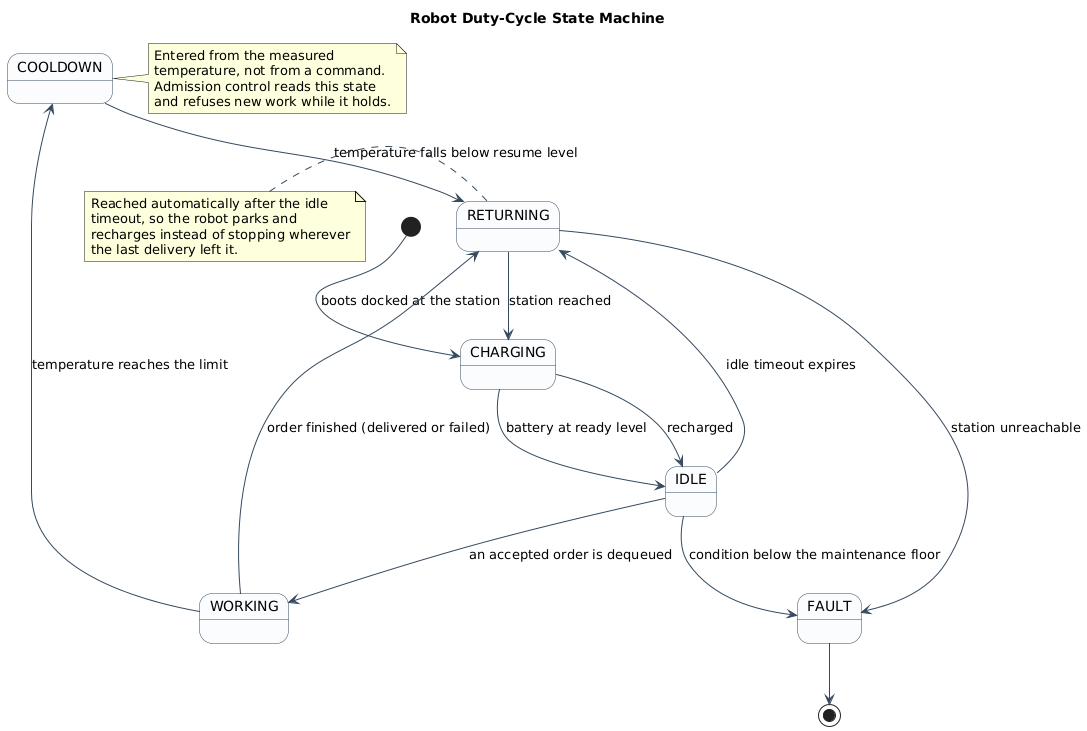

The diagram above was rendered by PlantUML. Its source (embedded in the PNG):
@startuml
skinparam backgroundColor White
skinparam shadowing false
skinparam state {
  BackgroundColor #FBFCFE
  BorderColor #34495E
  ArrowColor #34495E
}

title Robot Duty-Cycle State Machine

[*] --> CHARGING : boots docked at the station

CHARGING --> IDLE : battery at ready level
IDLE --> WORKING : an accepted order is dequeued
IDLE --> RETURNING : idle timeout expires
WORKING --> RETURNING : order finished (delivered or failed)
WORKING --> COOLDOWN : temperature reaches the limit
COOLDOWN --> RETURNING : temperature falls below resume level
RETURNING --> CHARGING : station reached
RETURNING --> FAULT : station unreachable
CHARGING --> IDLE : recharged
IDLE --> FAULT : condition below the maintenance floor
FAULT --> [*]

note right of COOLDOWN
  Entered from the measured
  temperature, not from a command.
  Admission control reads this state
  and refuses new work while it holds.
end note

note left of RETURNING
  Reached automatically after the idle
  timeout, so the robot parks and
  recharges instead of stopping wherever
  the last delivery left it.
end note

@enduml